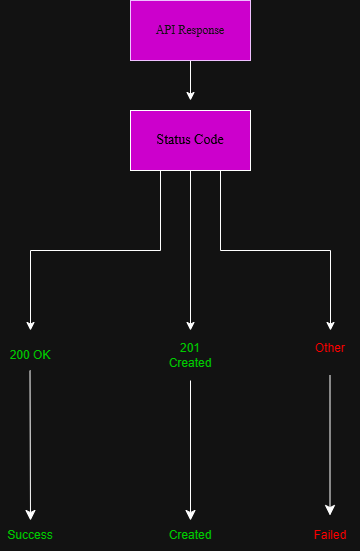

The diagram above was exported from draw.io. Its source (the exported page's mxGraphModel, read from the mxfile embedded in the PNG):
<mxGraphModel dx="1030" dy="562" grid="1" gridSize="10" guides="1" tooltips="1" connect="1" arrows="1" fold="1" page="1" pageScale="1" pageWidth="850" pageHeight="1100" math="0" shadow="0">
  <root>
    <mxCell id="0" />
    <mxCell id="1" parent="0" />
    <mxCell id="UpybQLTGpMwH7riBomes-23" edge="1" parent="1" source="UpybQLTGpMwH7riBomes-24" style="edgeStyle=orthogonalEdgeStyle;rounded=0;orthogonalLoop=1;jettySize=auto;html=1;exitX=0.5;exitY=1;exitDx=0;exitDy=0;">
      <mxGeometry relative="1" as="geometry">
        <mxPoint x="420" y="260" as="targetPoint" />
      </mxGeometry>
    </mxCell>
    <mxCell id="UpybQLTGpMwH7riBomes-24" parent="1" style="rounded=0;whiteSpace=wrap;html=1;fillColor=light-dark(#FFFFFF,#CC00CC);fontColor=#ffffff;strokeColor=#3700CC;" value="&lt;font face=&quot;Times New Roman&quot;&gt;API Response&lt;/font&gt;" vertex="1">
      <mxGeometry height="60" width="120" x="360" y="160" as="geometry" />
    </mxCell>
    <mxCell id="UpybQLTGpMwH7riBomes-25" edge="1" parent="1" source="UpybQLTGpMwH7riBomes-28" style="edgeStyle=orthogonalEdgeStyle;rounded=0;orthogonalLoop=1;jettySize=auto;html=1;exitX=0.5;exitY=1;exitDx=0;exitDy=0;">
      <mxGeometry relative="1" as="geometry">
        <mxPoint x="420" y="490" as="targetPoint" />
      </mxGeometry>
    </mxCell>
    <mxCell id="UpybQLTGpMwH7riBomes-26" edge="1" parent="1" source="UpybQLTGpMwH7riBomes-28" style="edgeStyle=orthogonalEdgeStyle;rounded=0;orthogonalLoop=1;jettySize=auto;html=1;exitX=0.25;exitY=1;exitDx=0;exitDy=0;">
      <mxGeometry relative="1" as="geometry">
        <mxPoint x="260" y="490" as="targetPoint" />
      </mxGeometry>
    </mxCell>
    <mxCell id="UpybQLTGpMwH7riBomes-27" edge="1" parent="1" source="UpybQLTGpMwH7riBomes-28" style="edgeStyle=orthogonalEdgeStyle;rounded=0;orthogonalLoop=1;jettySize=auto;html=1;exitX=0.75;exitY=1;exitDx=0;exitDy=0;">
      <mxGeometry relative="1" as="geometry">
        <mxPoint x="560" y="490" as="targetPoint" />
      </mxGeometry>
    </mxCell>
    <mxCell id="UpybQLTGpMwH7riBomes-28" parent="1" style="rounded=0;whiteSpace=wrap;html=1;fillColor=light-dark(#FFFFFF,#CC00CC);" value="&lt;font style=&quot;font-size: 14px; color: light-dark(rgb(0, 0, 0), rgb(0, 0, 0));&quot; face=&quot;Times New Roman&quot;&gt;Status Code&lt;/font&gt;" vertex="1">
      <mxGeometry height="60" width="120" x="360" y="270" as="geometry" />
    </mxCell>
    <mxCell id="UpybQLTGpMwH7riBomes-29" parent="1" style="text;html=1;whiteSpace=wrap;strokeColor=none;fillColor=none;align=center;verticalAlign=middle;rounded=0;" value="&lt;div&gt;&lt;span style=&quot;color: light-dark(rgb(0, 0, 0), rgb(0, 204, 0));&quot;&gt;200 OK&lt;/span&gt;&lt;/div&gt;" vertex="1">
      <mxGeometry height="30" width="60" x="230" y="500" as="geometry" />
    </mxCell>
    <mxCell id="UpybQLTGpMwH7riBomes-30" parent="1" style="text;html=1;whiteSpace=wrap;strokeColor=none;fillColor=none;align=center;verticalAlign=middle;rounded=0;" value="&lt;div&gt;&lt;span style=&quot;color: light-dark(rgb(0, 0, 0), rgb(0, 204, 0));&quot;&gt;201 Created&lt;/span&gt;&lt;/div&gt;" vertex="1">
      <mxGeometry height="30" width="60" x="390" y="500" as="geometry" />
    </mxCell>
    <mxCell id="UpybQLTGpMwH7riBomes-31" parent="1" style="text;html=1;whiteSpace=wrap;strokeColor=none;fillColor=none;align=center;verticalAlign=middle;rounded=0;" value="&lt;span style=&quot;color: light-dark(rgb(0, 0, 0), rgb(255, 0, 0));&quot;&gt;Other&lt;/span&gt;&lt;div&gt;&lt;br&gt;&lt;/div&gt;" vertex="1">
      <mxGeometry height="30" width="60" x="530" y="500" as="geometry" />
    </mxCell>
    <mxCell id="UpybQLTGpMwH7riBomes-32" edge="1" parent="1" style="edgeStyle=segmentEdgeStyle;endArrow=classic;html=1;curved=0;rounded=0;endSize=8;startSize=8;exitX=0;exitY=1;exitDx=0;exitDy=0;entryX=0.5;entryY=0;entryDx=0;entryDy=0;" target="UpybQLTGpMwH7riBomes-34" value="">
      <mxGeometry height="50" relative="1" width="50" as="geometry">
        <mxPoint x="259.5" y="530" as="sourcePoint" />
        <mxPoint x="259.5" y="610" as="targetPoint" />
      </mxGeometry>
    </mxCell>
    <mxCell id="UpybQLTGpMwH7riBomes-33" edge="1" parent="1" style="edgeStyle=segmentEdgeStyle;endArrow=classic;html=1;curved=0;rounded=0;endSize=8;startSize=8;" target="UpybQLTGpMwH7riBomes-35" value="">
      <mxGeometry height="50" relative="1" width="50" as="geometry">
        <Array as="points" />
        <mxPoint x="420" y="540" as="sourcePoint" />
        <mxPoint x="419.5" y="610" as="targetPoint" />
      </mxGeometry>
    </mxCell>
    <mxCell id="UpybQLTGpMwH7riBomes-34" parent="1" style="text;html=1;whiteSpace=wrap;strokeColor=none;fillColor=none;align=center;verticalAlign=middle;rounded=0;" value="&lt;span style=&quot;color: light-dark(rgb(0, 0, 0), rgb(0, 204, 0));&quot;&gt;Success&lt;/span&gt;" vertex="1">
      <mxGeometry height="30" width="60" x="230" y="680" as="geometry" />
    </mxCell>
    <mxCell id="UpybQLTGpMwH7riBomes-35" parent="1" style="text;html=1;whiteSpace=wrap;strokeColor=none;fillColor=none;align=center;verticalAlign=middle;rounded=0;" value="&lt;span style=&quot;color: light-dark(rgb(0, 0, 0), rgb(0, 204, 0));&quot;&gt;Created&lt;/span&gt;" vertex="1">
      <mxGeometry height="30" width="60" x="390" y="680" as="geometry" />
    </mxCell>
    <mxCell id="UpybQLTGpMwH7riBomes-36" parent="1" style="text;html=1;whiteSpace=wrap;strokeColor=none;fillColor=none;align=center;verticalAlign=middle;rounded=0;" value="&lt;span style=&quot;color: light-dark(rgb(0, 0, 0), rgb(255, 0, 0));&quot;&gt;Failed&lt;/span&gt;" vertex="1">
      <mxGeometry height="30" width="60" x="530" y="680" as="geometry" />
    </mxCell>
    <mxCell id="UpybQLTGpMwH7riBomes-37" edge="1" parent="1" style="edgeStyle=segmentEdgeStyle;endArrow=classic;html=1;curved=0;rounded=0;endSize=8;startSize=8;" value="">
      <mxGeometry height="50" relative="1" width="50" as="geometry">
        <Array as="points" />
        <mxPoint x="559.5" y="535" as="sourcePoint" />
        <mxPoint x="559.5" y="675" as="targetPoint" />
      </mxGeometry>
    </mxCell>
  </root>
</mxGraphModel>